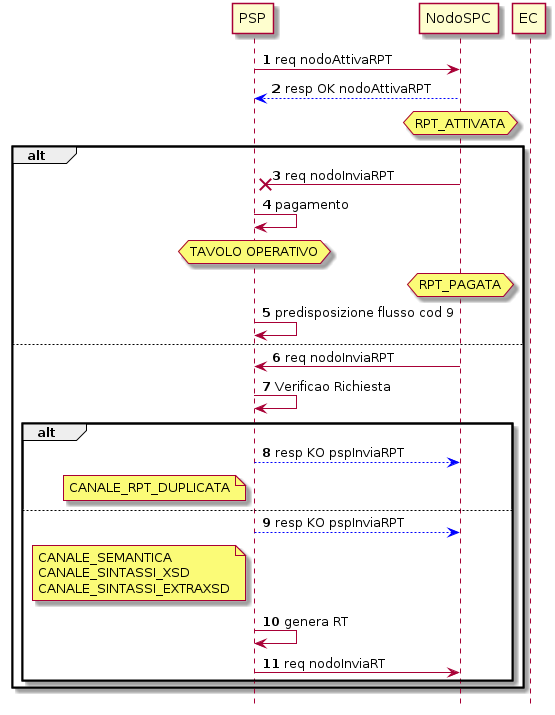

The diagram above was rendered by PlantUML. Its source (embedded in the PNG):
@startuml
hide footbox
autonumber 


participant PSP
participant NodoSPC
participant EC




PSP -> NodoSPC : req nodoAttivaRPT
NodoSPC -[#blue]-> PSP :resp OK nodoAttivaRPT

hnote over NodoSPC :RPT_ATTIVATA



alt 
NodoSPC -x PSP : req nodoInviaRPT
PSP -> PSP : pagamento
hnote over PSP : TAVOLO OPERATIVO
hnote over NodoSPC : RPT_PAGATA
PSP -> PSP : predisposizione flusso cod 9

else
NodoSPC -> PSP : req nodoInviaRPT
PSP -> PSP : Verificao Richiesta 

    alt
    PSP -[#blue]-> NodoSPC : resp KO pspInviaRPT
    note left PSP : CANALE_RPT_DUPLICATA
    else
     PSP -[#blue]-> NodoSPC : resp KO pspInviaRPT
     note left PSP : CANALE_SEMANTICA\nCANALE_SINTASSI_XSD\nCANALE_SINTASSI_EXTRAXSD
     PSP -> PSP : genera RT
     PSP -> NodoSPC : req nodoInviaRT
    end

end










@enduml